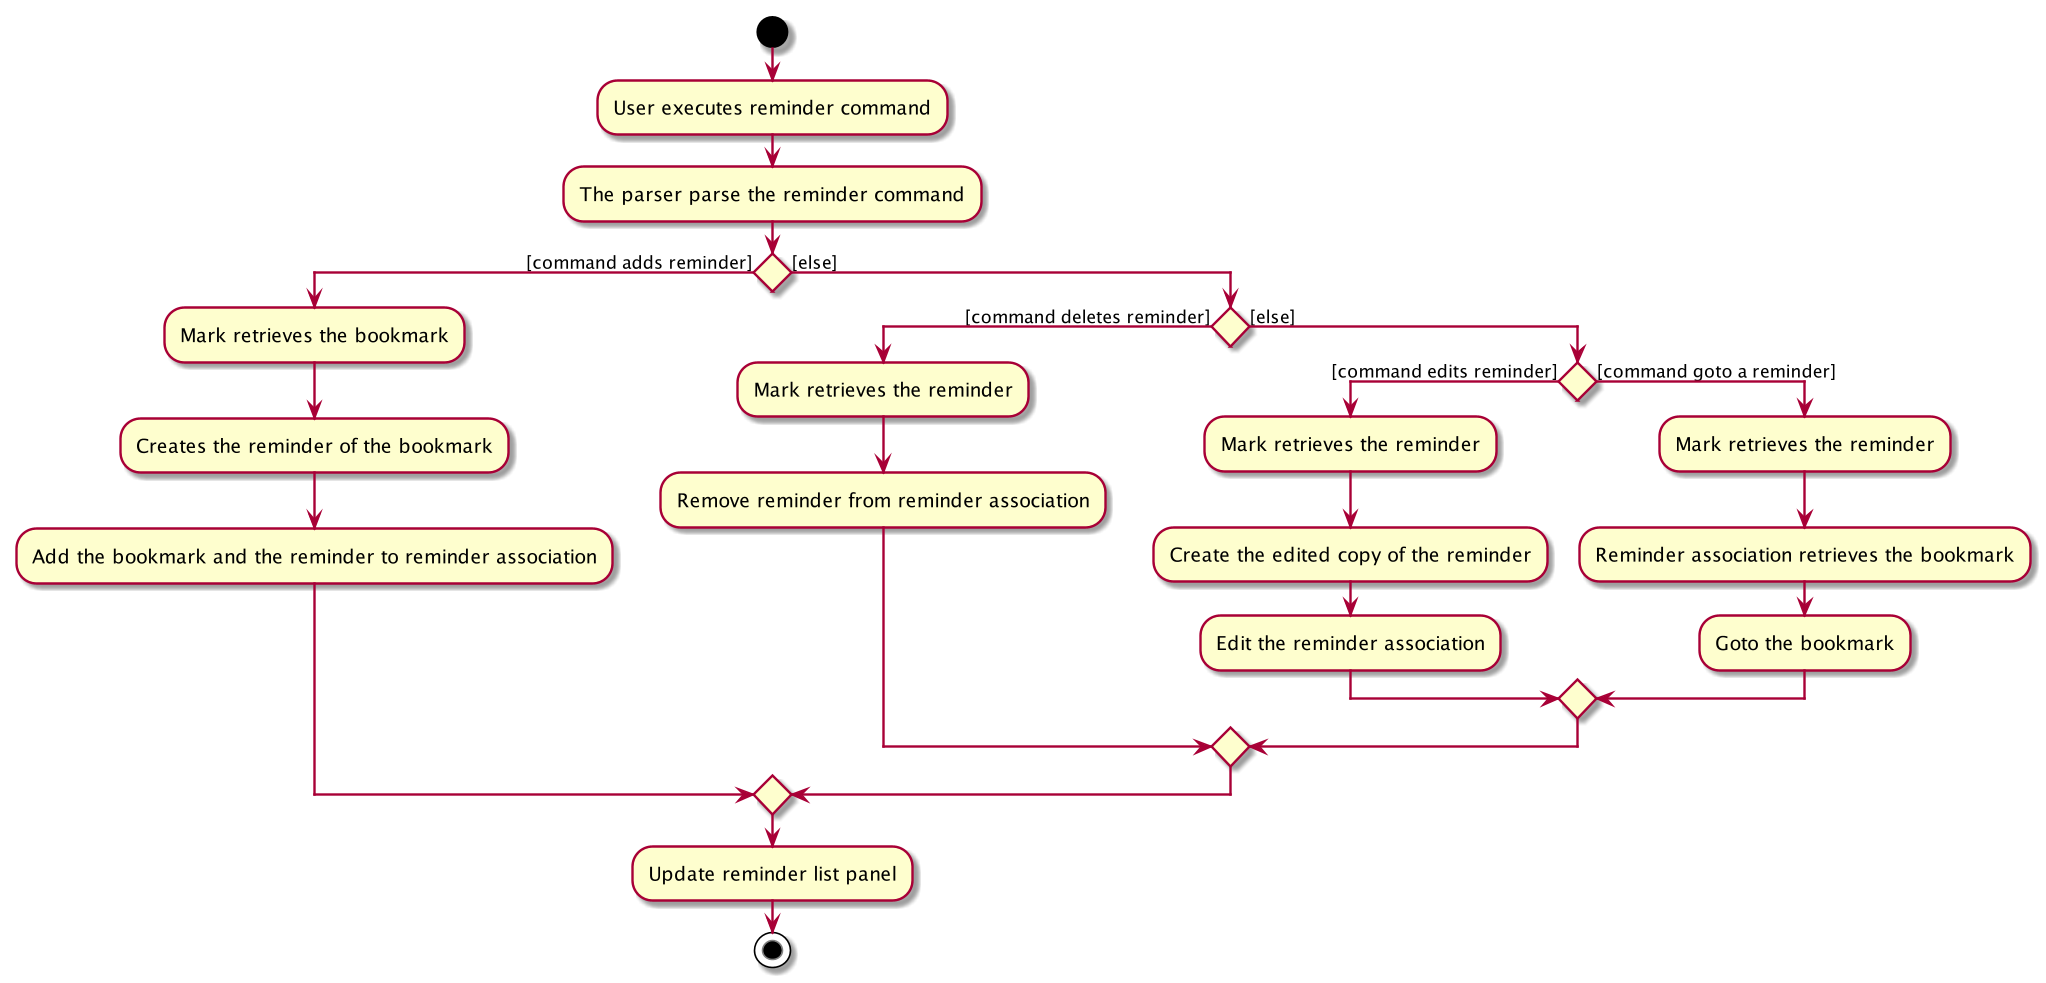

The diagram above was rendered by PlantUML. Its source (embedded in the PNG):
@startuml
start
:User executes reminder command;
:The parser parse the reminder command;
if () then ([command adds reminder])
    :Mark retrieves the bookmark;
    :Creates the reminder of the bookmark;
    :Add the bookmark and the reminder to reminder association;
else ([else])
    if () then ([command deletes reminder])
        :Mark retrieves the reminder;
        :Remove reminder from reminder association;
    else([else])
        if () then ([command edits reminder])
            :Mark retrieves the reminder;
            :Create the edited copy of the reminder;
            :Edit the reminder association;
        else ([command goto a reminder])
            :Mark retrieves the reminder;
            :Reminder association retrieves the bookmark;
            :Goto the bookmark;
        endif
    endif
endif
:Update reminder list panel;
stop
@enduml